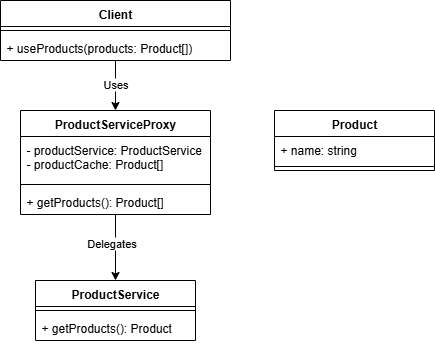

The diagram above was exported from draw.io. Its source (the exported page's mxGraphModel, read from the mxfile embedded in the PNG):
<mxGraphModel dx="2066" dy="1103" grid="1" gridSize="10" guides="1" tooltips="1" connect="1" arrows="1" fold="1" page="1" pageScale="1" pageWidth="827" pageHeight="1169" math="0" shadow="0">
  <root>
    <mxCell id="0" />
    <mxCell id="1" parent="0" />
    <mxCell id="gQ52zB7y6ylqr5khCRS0-21" style="edgeStyle=orthogonalEdgeStyle;rounded=0;orthogonalLoop=1;jettySize=auto;html=1;entryX=0.5;entryY=0;entryDx=0;entryDy=0;" edge="1" parent="1" source="gQ52zB7y6ylqr5khCRS0-5" target="gQ52zB7y6ylqr5khCRS0-9">
      <mxGeometry relative="1" as="geometry" />
    </mxCell>
    <mxCell id="gQ52zB7y6ylqr5khCRS0-23" value="Uses" style="edgeLabel;html=1;align=center;verticalAlign=middle;resizable=0;points=[];" vertex="1" connectable="0" parent="gQ52zB7y6ylqr5khCRS0-21">
      <mxGeometry x="-0.0667" y="-1" relative="1" as="geometry">
        <mxPoint as="offset" />
      </mxGeometry>
    </mxCell>
    <mxCell id="gQ52zB7y6ylqr5khCRS0-5" value="Client" style="swimlane;fontStyle=1;align=center;verticalAlign=top;childLayout=stackLayout;horizontal=1;startSize=26;horizontalStack=0;resizeParent=1;resizeParentMax=0;resizeLast=0;collapsible=1;marginBottom=0;whiteSpace=wrap;html=1;" vertex="1" parent="1">
      <mxGeometry x="140" y="180" width="230" height="60" as="geometry" />
    </mxCell>
    <mxCell id="gQ52zB7y6ylqr5khCRS0-7" value="" style="line;strokeWidth=1;fillColor=none;align=left;verticalAlign=middle;spacingTop=-1;spacingLeft=3;spacingRight=3;rotatable=0;labelPosition=right;points=[];portConstraint=eastwest;strokeColor=inherit;" vertex="1" parent="gQ52zB7y6ylqr5khCRS0-5">
      <mxGeometry y="26" width="230" height="8" as="geometry" />
    </mxCell>
    <mxCell id="gQ52zB7y6ylqr5khCRS0-8" value="+ useProducts(products: Product[])" style="text;strokeColor=none;fillColor=none;align=left;verticalAlign=top;spacingLeft=4;spacingRight=4;overflow=hidden;rotatable=0;points=[[0,0.5],[1,0.5]];portConstraint=eastwest;whiteSpace=wrap;html=1;" vertex="1" parent="gQ52zB7y6ylqr5khCRS0-5">
      <mxGeometry y="34" width="230" height="26" as="geometry" />
    </mxCell>
    <mxCell id="gQ52zB7y6ylqr5khCRS0-22" style="edgeStyle=orthogonalEdgeStyle;rounded=0;orthogonalLoop=1;jettySize=auto;html=1;entryX=0.5;entryY=0;entryDx=0;entryDy=0;" edge="1" parent="1" source="gQ52zB7y6ylqr5khCRS0-9" target="gQ52zB7y6ylqr5khCRS0-13">
      <mxGeometry relative="1" as="geometry" />
    </mxCell>
    <mxCell id="gQ52zB7y6ylqr5khCRS0-24" value="Delegates" style="edgeLabel;html=1;align=center;verticalAlign=middle;resizable=0;points=[];" vertex="1" connectable="0" parent="gQ52zB7y6ylqr5khCRS0-22">
      <mxGeometry x="-0.1414" y="1" relative="1" as="geometry">
        <mxPoint x="-6" as="offset" />
      </mxGeometry>
    </mxCell>
    <mxCell id="gQ52zB7y6ylqr5khCRS0-9" value="ProductServiceProxy" style="swimlane;fontStyle=1;align=center;verticalAlign=top;childLayout=stackLayout;horizontal=1;startSize=26;horizontalStack=0;resizeParent=1;resizeParentMax=0;resizeLast=0;collapsible=1;marginBottom=0;whiteSpace=wrap;html=1;" vertex="1" parent="1">
      <mxGeometry x="160" y="290" width="190" height="104" as="geometry" />
    </mxCell>
    <mxCell id="gQ52zB7y6ylqr5khCRS0-10" value="- productService: ProductService&lt;div&gt;- productCache: Product[]&lt;/div&gt;" style="text;strokeColor=none;fillColor=none;align=left;verticalAlign=top;spacingLeft=4;spacingRight=4;overflow=hidden;rotatable=0;points=[[0,0.5],[1,0.5]];portConstraint=eastwest;whiteSpace=wrap;html=1;" vertex="1" parent="gQ52zB7y6ylqr5khCRS0-9">
      <mxGeometry y="26" width="190" height="44" as="geometry" />
    </mxCell>
    <mxCell id="gQ52zB7y6ylqr5khCRS0-11" value="" style="line;strokeWidth=1;fillColor=none;align=left;verticalAlign=middle;spacingTop=-1;spacingLeft=3;spacingRight=3;rotatable=0;labelPosition=right;points=[];portConstraint=eastwest;strokeColor=inherit;" vertex="1" parent="gQ52zB7y6ylqr5khCRS0-9">
      <mxGeometry y="70" width="190" height="8" as="geometry" />
    </mxCell>
    <mxCell id="gQ52zB7y6ylqr5khCRS0-12" value="+ getProducts(): Product[]" style="text;strokeColor=none;fillColor=none;align=left;verticalAlign=top;spacingLeft=4;spacingRight=4;overflow=hidden;rotatable=0;points=[[0,0.5],[1,0.5]];portConstraint=eastwest;whiteSpace=wrap;html=1;" vertex="1" parent="gQ52zB7y6ylqr5khCRS0-9">
      <mxGeometry y="78" width="190" height="26" as="geometry" />
    </mxCell>
    <mxCell id="gQ52zB7y6ylqr5khCRS0-13" value="ProductService" style="swimlane;fontStyle=1;align=center;verticalAlign=top;childLayout=stackLayout;horizontal=1;startSize=26;horizontalStack=0;resizeParent=1;resizeParentMax=0;resizeLast=0;collapsible=1;marginBottom=0;whiteSpace=wrap;html=1;" vertex="1" parent="1">
      <mxGeometry x="175" y="460" width="160" height="60" as="geometry" />
    </mxCell>
    <mxCell id="gQ52zB7y6ylqr5khCRS0-15" value="" style="line;strokeWidth=1;fillColor=none;align=left;verticalAlign=middle;spacingTop=-1;spacingLeft=3;spacingRight=3;rotatable=0;labelPosition=right;points=[];portConstraint=eastwest;strokeColor=inherit;" vertex="1" parent="gQ52zB7y6ylqr5khCRS0-13">
      <mxGeometry y="26" width="160" height="8" as="geometry" />
    </mxCell>
    <mxCell id="gQ52zB7y6ylqr5khCRS0-16" value="+ getProducts(): Product" style="text;strokeColor=none;fillColor=none;align=left;verticalAlign=top;spacingLeft=4;spacingRight=4;overflow=hidden;rotatable=0;points=[[0,0.5],[1,0.5]];portConstraint=eastwest;whiteSpace=wrap;html=1;" vertex="1" parent="gQ52zB7y6ylqr5khCRS0-13">
      <mxGeometry y="34" width="160" height="26" as="geometry" />
    </mxCell>
    <mxCell id="gQ52zB7y6ylqr5khCRS0-17" value="Product" style="swimlane;fontStyle=1;align=center;verticalAlign=top;childLayout=stackLayout;horizontal=1;startSize=26;horizontalStack=0;resizeParent=1;resizeParentMax=0;resizeLast=0;collapsible=1;marginBottom=0;whiteSpace=wrap;html=1;" vertex="1" parent="1">
      <mxGeometry x="414" y="290" width="160" height="60" as="geometry" />
    </mxCell>
    <mxCell id="gQ52zB7y6ylqr5khCRS0-18" value="+ name: string" style="text;strokeColor=none;fillColor=none;align=left;verticalAlign=top;spacingLeft=4;spacingRight=4;overflow=hidden;rotatable=0;points=[[0,0.5],[1,0.5]];portConstraint=eastwest;whiteSpace=wrap;html=1;" vertex="1" parent="gQ52zB7y6ylqr5khCRS0-17">
      <mxGeometry y="26" width="160" height="26" as="geometry" />
    </mxCell>
    <mxCell id="gQ52zB7y6ylqr5khCRS0-19" value="" style="line;strokeWidth=1;fillColor=none;align=left;verticalAlign=middle;spacingTop=-1;spacingLeft=3;spacingRight=3;rotatable=0;labelPosition=right;points=[];portConstraint=eastwest;strokeColor=inherit;" vertex="1" parent="gQ52zB7y6ylqr5khCRS0-17">
      <mxGeometry y="52" width="160" height="8" as="geometry" />
    </mxCell>
  </root>
</mxGraphModel>